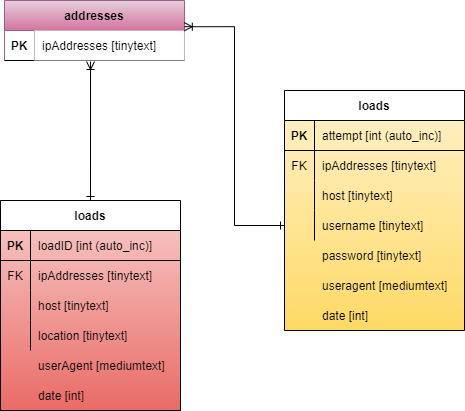

The diagram above was exported from draw.io. Its source (the exported page's mxGraphModel, read from the mxfile embedded in the PNG):
<mxGraphModel dx="1036" dy="606" grid="1" gridSize="10" guides="1" tooltips="1" connect="1" arrows="1" fold="1" page="1" pageScale="1" pageWidth="850" pageHeight="1100" math="0" shadow="0">
  <root>
    <mxCell id="0" />
    <mxCell id="1" parent="0" />
    <mxCell id="P-Gde8d4jnCHoliCQTxs-2" value="addresses" style="shape=table;startSize=30;container=1;collapsible=1;childLayout=tableLayout;fixedRows=1;rowLines=0;fontStyle=1;align=center;resizeLast=1;fillColor=#e6d0de;strokeColor=#996185;gradientColor=#d5739d;" parent="1" vertex="1">
      <mxGeometry x="90" y="380" width="180" height="60" as="geometry" />
    </mxCell>
    <mxCell id="P-Gde8d4jnCHoliCQTxs-3" value="" style="shape=partialRectangle;collapsible=0;dropTarget=0;pointerEvents=0;fillColor=none;top=0;left=0;bottom=1;right=0;points=[[0,0.5],[1,0.5]];portConstraint=eastwest;" parent="P-Gde8d4jnCHoliCQTxs-2" vertex="1">
      <mxGeometry y="30" width="180" height="30" as="geometry" />
    </mxCell>
    <mxCell id="P-Gde8d4jnCHoliCQTxs-4" value="PK" style="shape=partialRectangle;connectable=0;fillColor=none;top=0;left=0;bottom=0;right=0;fontStyle=1;overflow=hidden;" parent="P-Gde8d4jnCHoliCQTxs-3" vertex="1">
      <mxGeometry width="30" height="30" as="geometry">
        <mxRectangle width="30" height="30" as="alternateBounds" />
      </mxGeometry>
    </mxCell>
    <mxCell id="P-Gde8d4jnCHoliCQTxs-5" value="ipAddresses [tinytext]" style="shape=partialRectangle;connectable=0;top=0;left=0;bottom=0;right=0;align=left;spacingLeft=6;fontStyle=0;overflow=hidden;" parent="P-Gde8d4jnCHoliCQTxs-3" vertex="1">
      <mxGeometry x="30" width="150" height="30" as="geometry">
        <mxRectangle width="150" height="30" as="alternateBounds" />
      </mxGeometry>
    </mxCell>
    <mxCell id="P-Gde8d4jnCHoliCQTxs-37" value="" style="group;fillColor=#f8cecc;gradientColor=#ea6b66;strokeColor=#b85450;" parent="1" vertex="1" connectable="0">
      <mxGeometry x="86" y="580" width="180" height="210" as="geometry" />
    </mxCell>
    <mxCell id="P-Gde8d4jnCHoliCQTxs-38" value="" style="group" parent="P-Gde8d4jnCHoliCQTxs-37" vertex="1" connectable="0">
      <mxGeometry width="180" height="210" as="geometry" />
    </mxCell>
    <mxCell id="P-Gde8d4jnCHoliCQTxs-15" value="loads" style="shape=table;startSize=30;container=1;collapsible=1;childLayout=tableLayout;fixedRows=1;rowLines=0;fontStyle=1;align=center;resizeLast=1;" parent="P-Gde8d4jnCHoliCQTxs-38" vertex="1">
      <mxGeometry width="180" height="210" as="geometry" />
    </mxCell>
    <mxCell id="P-Gde8d4jnCHoliCQTxs-16" value="" style="shape=partialRectangle;collapsible=0;dropTarget=0;pointerEvents=0;fillColor=none;top=0;left=0;bottom=1;right=0;points=[[0,0.5],[1,0.5]];portConstraint=eastwest;" parent="P-Gde8d4jnCHoliCQTxs-15" vertex="1">
      <mxGeometry y="30" width="180" height="30" as="geometry" />
    </mxCell>
    <mxCell id="P-Gde8d4jnCHoliCQTxs-17" value="PK" style="shape=partialRectangle;connectable=0;fillColor=none;top=0;left=0;bottom=0;right=0;fontStyle=1;overflow=hidden;" parent="P-Gde8d4jnCHoliCQTxs-16" vertex="1">
      <mxGeometry width="30" height="30" as="geometry" />
    </mxCell>
    <mxCell id="P-Gde8d4jnCHoliCQTxs-18" value="loadID [int (auto_inc)]" style="shape=partialRectangle;connectable=0;fillColor=none;top=0;left=0;bottom=0;right=0;align=left;spacingLeft=6;fontStyle=0;overflow=hidden;" parent="P-Gde8d4jnCHoliCQTxs-16" vertex="1">
      <mxGeometry x="30" width="150" height="30" as="geometry" />
    </mxCell>
    <mxCell id="P-Gde8d4jnCHoliCQTxs-19" value="" style="shape=partialRectangle;collapsible=0;dropTarget=0;pointerEvents=0;fillColor=none;top=0;left=0;bottom=0;right=0;points=[[0,0.5],[1,0.5]];portConstraint=eastwest;" parent="P-Gde8d4jnCHoliCQTxs-15" vertex="1">
      <mxGeometry y="60" width="180" height="30" as="geometry" />
    </mxCell>
    <mxCell id="P-Gde8d4jnCHoliCQTxs-20" value="FK" style="shape=partialRectangle;connectable=0;fillColor=none;top=0;left=0;bottom=0;right=0;editable=1;overflow=hidden;" parent="P-Gde8d4jnCHoliCQTxs-19" vertex="1">
      <mxGeometry width="30" height="30" as="geometry" />
    </mxCell>
    <mxCell id="P-Gde8d4jnCHoliCQTxs-21" value="ipAddresses [tinytext]" style="shape=partialRectangle;connectable=0;fillColor=none;top=0;left=0;bottom=0;right=0;align=left;spacingLeft=6;overflow=hidden;fontStyle=0" parent="P-Gde8d4jnCHoliCQTxs-19" vertex="1">
      <mxGeometry x="30" width="150" height="30" as="geometry" />
    </mxCell>
    <mxCell id="P-Gde8d4jnCHoliCQTxs-22" value="" style="shape=partialRectangle;collapsible=0;dropTarget=0;pointerEvents=0;fillColor=none;top=0;left=0;bottom=0;right=0;points=[[0,0.5],[1,0.5]];portConstraint=eastwest;" parent="P-Gde8d4jnCHoliCQTxs-15" vertex="1">
      <mxGeometry y="90" width="180" height="30" as="geometry" />
    </mxCell>
    <mxCell id="P-Gde8d4jnCHoliCQTxs-23" value="" style="shape=partialRectangle;connectable=0;fillColor=none;top=0;left=0;bottom=0;right=0;editable=1;overflow=hidden;" parent="P-Gde8d4jnCHoliCQTxs-22" vertex="1">
      <mxGeometry width="30" height="30" as="geometry" />
    </mxCell>
    <mxCell id="P-Gde8d4jnCHoliCQTxs-24" value="host [tinytext]" style="shape=partialRectangle;connectable=0;fillColor=none;top=0;left=0;bottom=0;right=0;align=left;spacingLeft=6;overflow=hidden;" parent="P-Gde8d4jnCHoliCQTxs-22" vertex="1">
      <mxGeometry x="30" width="150" height="30" as="geometry" />
    </mxCell>
    <mxCell id="P-Gde8d4jnCHoliCQTxs-25" value="" style="shape=partialRectangle;collapsible=0;dropTarget=0;pointerEvents=0;fillColor=none;top=0;left=0;bottom=0;right=0;points=[[0,0.5],[1,0.5]];portConstraint=eastwest;" parent="P-Gde8d4jnCHoliCQTxs-15" vertex="1">
      <mxGeometry y="120" width="180" height="30" as="geometry" />
    </mxCell>
    <mxCell id="P-Gde8d4jnCHoliCQTxs-26" value="" style="shape=partialRectangle;connectable=0;fillColor=none;top=0;left=0;bottom=0;right=0;editable=1;overflow=hidden;" parent="P-Gde8d4jnCHoliCQTxs-25" vertex="1">
      <mxGeometry width="30" height="30" as="geometry" />
    </mxCell>
    <mxCell id="P-Gde8d4jnCHoliCQTxs-27" value="location [tinytext]" style="shape=partialRectangle;connectable=0;fillColor=none;top=0;left=0;bottom=0;right=0;align=left;spacingLeft=6;overflow=hidden;" parent="P-Gde8d4jnCHoliCQTxs-25" vertex="1">
      <mxGeometry x="30" width="150" height="30" as="geometry" />
    </mxCell>
    <mxCell id="P-Gde8d4jnCHoliCQTxs-31" value="" style="shape=partialRectangle;collapsible=0;dropTarget=0;pointerEvents=0;fillColor=none;top=0;left=0;bottom=0;right=0;points=[[0,0.5],[1,0.5]];portConstraint=eastwest;" parent="P-Gde8d4jnCHoliCQTxs-38" vertex="1">
      <mxGeometry y="150" width="180" height="30" as="geometry" />
    </mxCell>
    <mxCell id="P-Gde8d4jnCHoliCQTxs-32" value="" style="shape=partialRectangle;connectable=0;fillColor=none;top=0;left=0;bottom=0;right=0;editable=1;overflow=hidden;" parent="P-Gde8d4jnCHoliCQTxs-31" vertex="1">
      <mxGeometry width="30" height="30" as="geometry" />
    </mxCell>
    <mxCell id="P-Gde8d4jnCHoliCQTxs-33" value="userAgent [mediumtext]" style="shape=partialRectangle;connectable=0;fillColor=none;top=0;left=0;bottom=0;right=0;align=left;spacingLeft=6;overflow=hidden;" parent="P-Gde8d4jnCHoliCQTxs-31" vertex="1">
      <mxGeometry x="30" width="150" height="30" as="geometry" />
    </mxCell>
    <mxCell id="P-Gde8d4jnCHoliCQTxs-34" value="" style="shape=partialRectangle;collapsible=0;dropTarget=0;pointerEvents=0;fillColor=none;top=0;left=0;bottom=0;right=0;points=[[0,0.5],[1,0.5]];portConstraint=eastwest;" parent="P-Gde8d4jnCHoliCQTxs-38" vertex="1">
      <mxGeometry y="180" width="180" height="30" as="geometry" />
    </mxCell>
    <mxCell id="P-Gde8d4jnCHoliCQTxs-35" value="" style="shape=partialRectangle;connectable=0;fillColor=none;top=0;left=0;bottom=0;right=0;editable=1;overflow=hidden;" parent="P-Gde8d4jnCHoliCQTxs-34" vertex="1">
      <mxGeometry width="30" height="30" as="geometry" />
    </mxCell>
    <mxCell id="P-Gde8d4jnCHoliCQTxs-36" value="date [int]" style="shape=partialRectangle;connectable=0;fillColor=none;top=0;left=0;bottom=0;right=0;align=left;spacingLeft=6;overflow=hidden;" parent="P-Gde8d4jnCHoliCQTxs-34" vertex="1">
      <mxGeometry x="30" width="150" height="30" as="geometry" />
    </mxCell>
    <mxCell id="P-Gde8d4jnCHoliCQTxs-39" style="edgeStyle=orthogonalEdgeStyle;rounded=0;orthogonalLoop=1;jettySize=auto;html=1;exitX=0.5;exitY=0;exitDx=0;exitDy=0;entryX=0.478;entryY=1.033;entryDx=0;entryDy=0;entryPerimeter=0;endArrow=ERoneToMany;endFill=0;startArrow=ERone;startFill=0;" parent="1" source="P-Gde8d4jnCHoliCQTxs-15" target="P-Gde8d4jnCHoliCQTxs-3" edge="1">
      <mxGeometry relative="1" as="geometry" />
    </mxCell>
    <mxCell id="P-Gde8d4jnCHoliCQTxs-41" value="" style="group;fillColor=#fff2cc;strokeColor=#d6b656;fontStyle=1;gradientColor=#ffd966;" parent="1" vertex="1" connectable="0">
      <mxGeometry x="370" y="470" width="180" height="240" as="geometry" />
    </mxCell>
    <mxCell id="P-Gde8d4jnCHoliCQTxs-42" value="loads" style="shape=table;startSize=30;container=1;collapsible=1;childLayout=tableLayout;fixedRows=1;rowLines=0;fontStyle=1;align=center;resizeLast=1;" parent="P-Gde8d4jnCHoliCQTxs-41" vertex="1">
      <mxGeometry width="180" height="240" as="geometry" />
    </mxCell>
    <mxCell id="P-Gde8d4jnCHoliCQTxs-43" value="" style="shape=partialRectangle;collapsible=0;dropTarget=0;pointerEvents=0;fillColor=none;top=0;left=0;bottom=1;right=0;points=[[0,0.5],[1,0.5]];portConstraint=eastwest;" parent="P-Gde8d4jnCHoliCQTxs-42" vertex="1">
      <mxGeometry y="30" width="180" height="30" as="geometry" />
    </mxCell>
    <mxCell id="P-Gde8d4jnCHoliCQTxs-44" value="PK" style="shape=partialRectangle;connectable=0;fillColor=none;top=0;left=0;bottom=0;right=0;fontStyle=1;overflow=hidden;" parent="P-Gde8d4jnCHoliCQTxs-43" vertex="1">
      <mxGeometry width="30" height="30" as="geometry" />
    </mxCell>
    <mxCell id="P-Gde8d4jnCHoliCQTxs-45" value="attempt [int (auto_inc)]" style="shape=partialRectangle;connectable=0;fillColor=none;top=0;left=0;bottom=0;right=0;align=left;spacingLeft=6;fontStyle=0;overflow=hidden;" parent="P-Gde8d4jnCHoliCQTxs-43" vertex="1">
      <mxGeometry x="30" width="150" height="30" as="geometry" />
    </mxCell>
    <mxCell id="P-Gde8d4jnCHoliCQTxs-46" value="" style="shape=partialRectangle;collapsible=0;dropTarget=0;pointerEvents=0;fillColor=none;top=0;left=0;bottom=0;right=0;points=[[0,0.5],[1,0.5]];portConstraint=eastwest;" parent="P-Gde8d4jnCHoliCQTxs-42" vertex="1">
      <mxGeometry y="60" width="180" height="30" as="geometry" />
    </mxCell>
    <mxCell id="P-Gde8d4jnCHoliCQTxs-47" value="FK" style="shape=partialRectangle;connectable=0;fillColor=none;top=0;left=0;bottom=0;right=0;editable=1;overflow=hidden;" parent="P-Gde8d4jnCHoliCQTxs-46" vertex="1">
      <mxGeometry width="30" height="30" as="geometry" />
    </mxCell>
    <mxCell id="P-Gde8d4jnCHoliCQTxs-48" value="ipAddresses [tinytext]" style="shape=partialRectangle;connectable=0;fillColor=none;top=0;left=0;bottom=0;right=0;align=left;spacingLeft=6;overflow=hidden;fontStyle=0" parent="P-Gde8d4jnCHoliCQTxs-46" vertex="1">
      <mxGeometry x="30" width="150" height="30" as="geometry" />
    </mxCell>
    <mxCell id="P-Gde8d4jnCHoliCQTxs-49" value="" style="shape=partialRectangle;collapsible=0;dropTarget=0;pointerEvents=0;fillColor=none;top=0;left=0;bottom=0;right=0;points=[[0,0.5],[1,0.5]];portConstraint=eastwest;" parent="P-Gde8d4jnCHoliCQTxs-42" vertex="1">
      <mxGeometry y="90" width="180" height="30" as="geometry" />
    </mxCell>
    <mxCell id="P-Gde8d4jnCHoliCQTxs-50" value="" style="shape=partialRectangle;connectable=0;fillColor=none;top=0;left=0;bottom=0;right=0;editable=1;overflow=hidden;" parent="P-Gde8d4jnCHoliCQTxs-49" vertex="1">
      <mxGeometry width="30" height="30" as="geometry" />
    </mxCell>
    <mxCell id="P-Gde8d4jnCHoliCQTxs-51" value="host [tinytext]" style="shape=partialRectangle;connectable=0;fillColor=none;top=0;left=0;bottom=0;right=0;align=left;spacingLeft=6;overflow=hidden;" parent="P-Gde8d4jnCHoliCQTxs-49" vertex="1">
      <mxGeometry x="30" width="150" height="30" as="geometry" />
    </mxCell>
    <mxCell id="P-Gde8d4jnCHoliCQTxs-52" value="" style="shape=partialRectangle;collapsible=0;dropTarget=0;pointerEvents=0;fillColor=none;top=0;left=0;bottom=0;right=0;points=[[0,0.5],[1,0.5]];portConstraint=eastwest;" parent="P-Gde8d4jnCHoliCQTxs-42" vertex="1">
      <mxGeometry y="120" width="180" height="30" as="geometry" />
    </mxCell>
    <mxCell id="P-Gde8d4jnCHoliCQTxs-53" value="" style="shape=partialRectangle;connectable=0;fillColor=none;top=0;left=0;bottom=0;right=0;editable=1;overflow=hidden;" parent="P-Gde8d4jnCHoliCQTxs-52" vertex="1">
      <mxGeometry width="30" height="30" as="geometry" />
    </mxCell>
    <mxCell id="P-Gde8d4jnCHoliCQTxs-54" value="username [tinytext]" style="shape=partialRectangle;connectable=0;fillColor=none;top=0;left=0;bottom=0;right=0;align=left;spacingLeft=6;overflow=hidden;" parent="P-Gde8d4jnCHoliCQTxs-52" vertex="1">
      <mxGeometry x="30" width="150" height="30" as="geometry" />
    </mxCell>
    <mxCell id="P-Gde8d4jnCHoliCQTxs-55" value="" style="shape=partialRectangle;collapsible=0;dropTarget=0;pointerEvents=0;fillColor=none;top=0;left=0;bottom=0;right=0;points=[[0,0.5],[1,0.5]];portConstraint=eastwest;" parent="P-Gde8d4jnCHoliCQTxs-41" vertex="1">
      <mxGeometry y="150" width="180" height="30" as="geometry" />
    </mxCell>
    <mxCell id="P-Gde8d4jnCHoliCQTxs-56" value="" style="shape=partialRectangle;connectable=0;fillColor=none;top=0;left=0;bottom=0;right=0;editable=1;overflow=hidden;" parent="P-Gde8d4jnCHoliCQTxs-55" vertex="1">
      <mxGeometry width="30" height="30" as="geometry" />
    </mxCell>
    <mxCell id="P-Gde8d4jnCHoliCQTxs-57" value="password [tinytext]" style="shape=partialRectangle;connectable=0;fillColor=none;top=0;left=0;bottom=0;right=0;align=left;spacingLeft=6;overflow=hidden;" parent="P-Gde8d4jnCHoliCQTxs-55" vertex="1">
      <mxGeometry x="30" width="150" height="30" as="geometry" />
    </mxCell>
    <mxCell id="P-Gde8d4jnCHoliCQTxs-58" value="" style="shape=partialRectangle;collapsible=0;dropTarget=0;pointerEvents=0;fillColor=none;top=0;left=0;bottom=0;right=0;points=[[0,0.5],[1,0.5]];portConstraint=eastwest;" parent="P-Gde8d4jnCHoliCQTxs-41" vertex="1">
      <mxGeometry y="180" width="180" height="30" as="geometry" />
    </mxCell>
    <mxCell id="P-Gde8d4jnCHoliCQTxs-59" value="" style="shape=partialRectangle;connectable=0;fillColor=none;top=0;left=0;bottom=0;right=0;editable=1;overflow=hidden;" parent="P-Gde8d4jnCHoliCQTxs-58" vertex="1">
      <mxGeometry width="30" height="30" as="geometry" />
    </mxCell>
    <mxCell id="P-Gde8d4jnCHoliCQTxs-60" value="useragent [mediumtext]" style="shape=partialRectangle;connectable=0;fillColor=none;top=0;left=0;bottom=0;right=0;align=left;spacingLeft=6;overflow=hidden;" parent="P-Gde8d4jnCHoliCQTxs-58" vertex="1">
      <mxGeometry x="30" width="150" height="30" as="geometry" />
    </mxCell>
    <mxCell id="P-Gde8d4jnCHoliCQTxs-61" value="" style="shape=partialRectangle;collapsible=0;dropTarget=0;pointerEvents=0;fillColor=none;top=0;left=0;bottom=0;right=0;points=[[0,0.5],[1,0.5]];portConstraint=eastwest;" parent="P-Gde8d4jnCHoliCQTxs-41" vertex="1">
      <mxGeometry y="210" width="180" height="30" as="geometry" />
    </mxCell>
    <mxCell id="P-Gde8d4jnCHoliCQTxs-62" value="" style="shape=partialRectangle;connectable=0;fillColor=none;top=0;left=0;bottom=0;right=0;editable=1;overflow=hidden;" parent="P-Gde8d4jnCHoliCQTxs-61" vertex="1">
      <mxGeometry width="30" height="30" as="geometry" />
    </mxCell>
    <mxCell id="P-Gde8d4jnCHoliCQTxs-63" value="date [int]" style="shape=partialRectangle;connectable=0;fillColor=none;top=0;left=0;bottom=0;right=0;align=left;spacingLeft=6;overflow=hidden;" parent="P-Gde8d4jnCHoliCQTxs-61" vertex="1">
      <mxGeometry x="30" width="150" height="30" as="geometry" />
    </mxCell>
    <mxCell id="P-Gde8d4jnCHoliCQTxs-64" style="edgeStyle=orthogonalEdgeStyle;rounded=0;orthogonalLoop=1;jettySize=auto;html=1;exitX=0;exitY=0.5;exitDx=0;exitDy=0;entryX=0.999;entryY=0.437;entryDx=0;entryDy=0;entryPerimeter=0;startArrow=ERone;startFill=0;endArrow=ERoneToMany;endFill=0;" parent="1" source="P-Gde8d4jnCHoliCQTxs-52" target="P-Gde8d4jnCHoliCQTxs-2" edge="1">
      <mxGeometry relative="1" as="geometry" />
    </mxCell>
  </root>
</mxGraphModel>